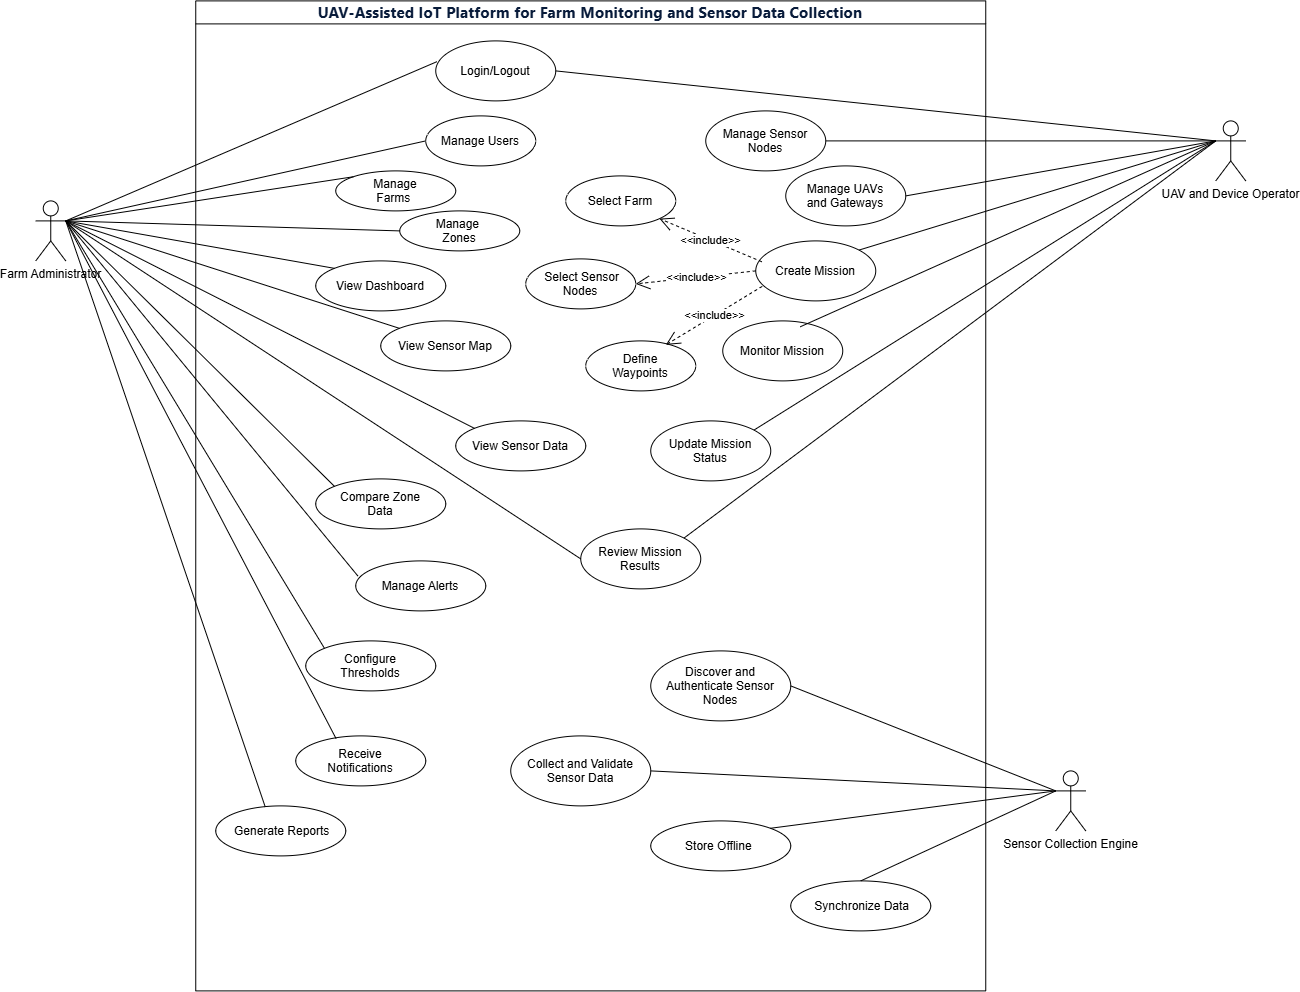

The diagram above was exported from draw.io. Its source (the exported page's mxGraphModel, read from the mxfile embedded in the PNG):
<mxGraphModel dx="1720" dy="1002" grid="1" gridSize="10" guides="1" tooltips="1" connect="1" arrows="1" fold="1" page="1" pageScale="1" pageWidth="827" pageHeight="1169" math="0" shadow="0">
  <root>
    <mxCell id="0" />
    <mxCell id="1" parent="0" />
    <mxCell id="P9IacHXDg2yTPWKASgFV-1" parent="1" style="swimlane;whiteSpace=wrap;html=1;" value="&lt;span style=&quot;color: rgb(8, 27, 58); font-family: SegoeuiPc, &amp;quot;Segoe UI&amp;quot;, &amp;quot;San Francisco&amp;quot;, &amp;quot;Helvetica Neue&amp;quot;, Helvetica, &amp;quot;Lucida Grande&amp;quot;, Roboto, Ubuntu, Tahoma, &amp;quot;Microsoft Sans Serif&amp;quot;, Arial, sans-serif; font-size: 15px; letter-spacing: 0.2px; text-align: start; white-space: pre-wrap; background-color: rgb(255, 255, 255);&quot;&gt;UAV-Assisted IoT Platform for Farm Monitoring and Sensor Data Collection&lt;/span&gt;" vertex="1">
      <mxGeometry height="990" width="790" x="210" y="10" as="geometry" />
    </mxCell>
    <mxCell id="P9IacHXDg2yTPWKASgFV-5" parent="P9IacHXDg2yTPWKASgFV-1" style="ellipse;whiteSpace=wrap;html=1;shapeInside=1;" value="Login/Logout" vertex="1">
      <mxGeometry height="60" width="120" x="240" y="40" as="geometry" />
    </mxCell>
    <mxCell id="P9IacHXDg2yTPWKASgFV-7" parent="P9IacHXDg2yTPWKASgFV-1" style="ellipse;whiteSpace=wrap;html=1;shapeInside=1;" value="Manage Users" vertex="1">
      <mxGeometry height="50" width="110" x="230" y="115" as="geometry" />
    </mxCell>
    <mxCell id="P9IacHXDg2yTPWKASgFV-9" parent="P9IacHXDg2yTPWKASgFV-1" style="ellipse;whiteSpace=wrap;html=1;shapeInside=1;" value="Manage Farms&amp;nbsp;" vertex="1">
      <mxGeometry height="40" width="120" x="140" y="170" as="geometry" />
    </mxCell>
    <mxCell id="P9IacHXDg2yTPWKASgFV-11" parent="P9IacHXDg2yTPWKASgFV-1" style="ellipse;whiteSpace=wrap;html=1;shapeInside=1;" value="View Dashboard" vertex="1">
      <mxGeometry height="50" width="130" x="120" y="260" as="geometry" />
    </mxCell>
    <mxCell id="P9IacHXDg2yTPWKASgFV-13" parent="P9IacHXDg2yTPWKASgFV-1" style="ellipse;whiteSpace=wrap;html=1;shapeInside=1;" value="View Sensor Map" vertex="1">
      <mxGeometry height="50" width="130" x="185" y="320" as="geometry" />
    </mxCell>
    <mxCell id="P9IacHXDg2yTPWKASgFV-15" parent="P9IacHXDg2yTPWKASgFV-1" style="ellipse;whiteSpace=wrap;html=1;shapeInside=1;" value="View Sensor Data" vertex="1">
      <mxGeometry height="50" width="130" x="260" y="420" as="geometry" />
    </mxCell>
    <mxCell id="P9IacHXDg2yTPWKASgFV-17" parent="P9IacHXDg2yTPWKASgFV-1" style="ellipse;whiteSpace=wrap;html=1;shapeInside=1;" value="Compare Zone Data" vertex="1">
      <mxGeometry height="50" width="130" x="120" y="478" as="geometry" />
    </mxCell>
    <mxCell id="P9IacHXDg2yTPWKASgFV-19" parent="P9IacHXDg2yTPWKASgFV-1" style="ellipse;whiteSpace=wrap;html=1;shapeInside=1;" value="Manage Alerts" vertex="1">
      <mxGeometry height="50" width="130" x="160" y="560" as="geometry" />
    </mxCell>
    <mxCell id="P9IacHXDg2yTPWKASgFV-21" parent="P9IacHXDg2yTPWKASgFV-1" style="ellipse;whiteSpace=wrap;html=1;shapeInside=1;" value="Configure Thresholds" vertex="1">
      <mxGeometry height="50" width="130" x="110" y="640" as="geometry" />
    </mxCell>
    <mxCell id="P9IacHXDg2yTPWKASgFV-23" parent="P9IacHXDg2yTPWKASgFV-1" style="ellipse;whiteSpace=wrap;html=1;shapeInside=1;" value="Receive Notifications" vertex="1">
      <mxGeometry height="50" width="130" x="100" y="735" as="geometry" />
    </mxCell>
    <mxCell id="P9IacHXDg2yTPWKASgFV-25" parent="P9IacHXDg2yTPWKASgFV-1" style="ellipse;whiteSpace=wrap;html=1;shapeInside=1;" value="&amp;nbsp;Generate Reports" vertex="1">
      <mxGeometry height="50" width="130" x="20" y="805" as="geometry" />
    </mxCell>
    <mxCell id="P9IacHXDg2yTPWKASgFV-28" parent="P9IacHXDg2yTPWKASgFV-1" style="ellipse;whiteSpace=wrap;html=1;shapeInside=1;" value="Manage Sensor Nodes" vertex="1">
      <mxGeometry height="60" width="120" x="510" y="110" as="geometry" />
    </mxCell>
    <mxCell id="P9IacHXDg2yTPWKASgFV-33" parent="P9IacHXDg2yTPWKASgFV-1" style="ellipse;whiteSpace=wrap;html=1;shapeInside=1;" value="Manage UAVs and Gateways" vertex="1">
      <mxGeometry height="60" width="120" x="590" y="165" as="geometry" />
    </mxCell>
    <mxCell id="P9IacHXDg2yTPWKASgFV-35" parent="P9IacHXDg2yTPWKASgFV-1" style="ellipse;whiteSpace=wrap;html=1;shapeInside=1;" value="Create Mission" vertex="1">
      <mxGeometry height="60" width="120" x="560" y="240" as="geometry" />
    </mxCell>
    <mxCell id="P9IacHXDg2yTPWKASgFV-37" parent="P9IacHXDg2yTPWKASgFV-1" style="ellipse;whiteSpace=wrap;html=1;shapeInside=1;" value="Select Farm" vertex="1">
      <mxGeometry height="50" width="110" x="370" y="175" as="geometry" />
    </mxCell>
    <mxCell id="P9IacHXDg2yTPWKASgFV-38" edge="1" parent="P9IacHXDg2yTPWKASgFV-1" source="P9IacHXDg2yTPWKASgFV-35" style="endArrow=open;endSize=12;dashed=1;html=1;rounded=0;exitX=0.051;exitY=0.348;exitDx=0;exitDy=0;exitPerimeter=0;entryX=1;entryY=1;entryDx=0;entryDy=0;" target="P9IacHXDg2yTPWKASgFV-37" value="&amp;lt;&amp;lt;include&amp;gt;&amp;gt;">
      <mxGeometry relative="1" width="160" as="geometry">
        <mxPoint x="280" y="300" as="sourcePoint" />
        <mxPoint x="440" y="300" as="targetPoint" />
      </mxGeometry>
    </mxCell>
    <mxCell id="P9IacHXDg2yTPWKASgFV-39" parent="P9IacHXDg2yTPWKASgFV-1" style="ellipse;whiteSpace=wrap;html=1;shapeInside=1;" value="&amp;nbsp;Select Sensor Nodes" vertex="1">
      <mxGeometry height="50" width="110" x="330" y="258" as="geometry" />
    </mxCell>
    <mxCell id="P9IacHXDg2yTPWKASgFV-40" edge="1" parent="P9IacHXDg2yTPWKASgFV-1" source="P9IacHXDg2yTPWKASgFV-35" style="endArrow=open;endSize=12;dashed=1;html=1;rounded=0;exitX=0;exitY=0.5;exitDx=0;exitDy=0;entryX=1;entryY=0.5;entryDx=0;entryDy=0;" target="P9IacHXDg2yTPWKASgFV-39" value="&amp;lt;&amp;lt;include&amp;gt;&amp;gt;">
      <mxGeometry relative="1" width="160" as="geometry">
        <mxPoint x="642" y="293" as="sourcePoint" />
        <mxPoint x="540" y="250" as="targetPoint" />
      </mxGeometry>
    </mxCell>
    <mxCell id="P9IacHXDg2yTPWKASgFV-41" parent="P9IacHXDg2yTPWKASgFV-1" style="ellipse;whiteSpace=wrap;html=1;shapeInside=1;" value="Define Waypoints" vertex="1">
      <mxGeometry height="50" width="110" x="390" y="340" as="geometry" />
    </mxCell>
    <mxCell id="P9IacHXDg2yTPWKASgFV-42" edge="1" parent="P9IacHXDg2yTPWKASgFV-1" source="P9IacHXDg2yTPWKASgFV-35" style="endArrow=open;endSize=12;dashed=1;html=1;rounded=0;exitX=0.054;exitY=0.758;exitDx=0;exitDy=0;entryX=0.728;entryY=0.079;entryDx=0;entryDy=0;entryPerimeter=0;exitPerimeter=0;" target="P9IacHXDg2yTPWKASgFV-41" value="&amp;lt;&amp;lt;include&amp;gt;&amp;gt;">
      <mxGeometry relative="1" width="160" as="geometry">
        <mxPoint x="650" y="270" as="sourcePoint" />
        <mxPoint x="530" y="283" as="targetPoint" />
      </mxGeometry>
    </mxCell>
    <mxCell id="P9IacHXDg2yTPWKASgFV-43" parent="P9IacHXDg2yTPWKASgFV-1" style="ellipse;whiteSpace=wrap;html=1;shapeInside=1;" value="Monitor Mission" vertex="1">
      <mxGeometry height="60" width="120" x="527" y="320" as="geometry" />
    </mxCell>
    <mxCell id="P9IacHXDg2yTPWKASgFV-45" parent="P9IacHXDg2yTPWKASgFV-1" style="ellipse;whiteSpace=wrap;html=1;shapeInside=1;" value="Update Mission Status" vertex="1">
      <mxGeometry height="60" width="120" x="455" y="420" as="geometry" />
    </mxCell>
    <mxCell id="P9IacHXDg2yTPWKASgFV-47" parent="P9IacHXDg2yTPWKASgFV-1" style="ellipse;whiteSpace=wrap;html=1;shapeInside=1;" value="Review Mission Results" vertex="1">
      <mxGeometry height="60" width="120" x="385" y="528" as="geometry" />
    </mxCell>
    <mxCell id="P9IacHXDg2yTPWKASgFV-50" parent="P9IacHXDg2yTPWKASgFV-1" style="ellipse;whiteSpace=wrap;html=1;shapeInside=1;" value="Discover and Authenticate Sensor Nodes" vertex="1">
      <mxGeometry height="70" width="140" x="455" y="650" as="geometry" />
    </mxCell>
    <mxCell id="P9IacHXDg2yTPWKASgFV-52" parent="P9IacHXDg2yTPWKASgFV-1" style="ellipse;whiteSpace=wrap;html=1;shapeInside=1;" value="Collect and Validate Sensor Data" vertex="1">
      <mxGeometry height="70" width="140" x="315" y="735" as="geometry" />
    </mxCell>
    <mxCell id="P9IacHXDg2yTPWKASgFV-56" parent="P9IacHXDg2yTPWKASgFV-1" style="ellipse;whiteSpace=wrap;html=1;shapeInside=1;" value="Store Offline&amp;nbsp;" vertex="1">
      <mxGeometry height="50" width="140" x="455" y="820" as="geometry" />
    </mxCell>
    <mxCell id="QNy2PXcNk7qzYMUZTs9s-1" parent="P9IacHXDg2yTPWKASgFV-1" style="ellipse;whiteSpace=wrap;html=1;shapeInside=1;" value="Manage&amp;nbsp; Zones" vertex="1">
      <mxGeometry height="40" width="120" x="204" y="210" as="geometry" />
    </mxCell>
    <mxCell id="z02jN1p-epJLUeoUA9EQ-1" parent="P9IacHXDg2yTPWKASgFV-1" style="ellipse;whiteSpace=wrap;html=1;shapeInside=1;" value="&amp;nbsp;Synchronize Data" vertex="1">
      <mxGeometry height="50" width="140" x="595" y="880" as="geometry" />
    </mxCell>
    <mxCell id="P9IacHXDg2yTPWKASgFV-2" parent="1" style="shape=umlActor;verticalLabelPosition=bottom;verticalAlign=top;html=1;outlineConnect=0;" value="Farm Administrator" vertex="1">
      <mxGeometry height="60" width="30" x="50" y="210" as="geometry" />
    </mxCell>
    <mxCell id="P9IacHXDg2yTPWKASgFV-6" edge="1" parent="1" source="P9IacHXDg2yTPWKASgFV-2" style="endArrow=none;html=1;rounded=0;exitX=1;exitY=0.3333333333333333;exitDx=0;exitDy=0;exitPerimeter=0;entryX=0.01;entryY=0.346;entryDx=0;entryDy=0;entryPerimeter=0;" target="P9IacHXDg2yTPWKASgFV-5" value="">
      <mxGeometry height="50" relative="1" width="50" as="geometry">
        <mxPoint x="270" y="330" as="sourcePoint" />
        <mxPoint x="320" y="280" as="targetPoint" />
      </mxGeometry>
    </mxCell>
    <mxCell id="P9IacHXDg2yTPWKASgFV-8" edge="1" parent="1" source="P9IacHXDg2yTPWKASgFV-2" style="endArrow=none;html=1;rounded=0;entryX=0;entryY=0.5;entryDx=0;entryDy=0;exitX=1;exitY=0.3333333333333333;exitDx=0;exitDy=0;exitPerimeter=0;" target="P9IacHXDg2yTPWKASgFV-7" value="">
      <mxGeometry height="50" relative="1" width="50" as="geometry">
        <mxPoint x="270" y="330" as="sourcePoint" />
        <mxPoint x="320" y="280" as="targetPoint" />
      </mxGeometry>
    </mxCell>
    <mxCell id="P9IacHXDg2yTPWKASgFV-10" edge="1" parent="1" source="P9IacHXDg2yTPWKASgFV-2" style="endArrow=none;html=1;rounded=0;exitX=1;exitY=0.3333333333333333;exitDx=0;exitDy=0;exitPerimeter=0;entryX=0;entryY=0;entryDx=0;entryDy=0;" target="P9IacHXDg2yTPWKASgFV-9" value="">
      <mxGeometry height="50" relative="1" width="50" as="geometry">
        <mxPoint x="270" y="330" as="sourcePoint" />
        <mxPoint x="320" y="280" as="targetPoint" />
      </mxGeometry>
    </mxCell>
    <mxCell id="P9IacHXDg2yTPWKASgFV-12" edge="1" parent="1" source="P9IacHXDg2yTPWKASgFV-2" style="endArrow=none;html=1;rounded=0;exitX=1;exitY=0.3333333333333333;exitDx=0;exitDy=0;exitPerimeter=0;entryX=0;entryY=0;entryDx=0;entryDy=0;" target="P9IacHXDg2yTPWKASgFV-11" value="">
      <mxGeometry height="50" relative="1" width="50" as="geometry">
        <mxPoint x="270" y="330" as="sourcePoint" />
        <mxPoint x="320" y="280" as="targetPoint" />
      </mxGeometry>
    </mxCell>
    <mxCell id="P9IacHXDg2yTPWKASgFV-14" edge="1" parent="1" source="P9IacHXDg2yTPWKASgFV-2" style="endArrow=none;html=1;rounded=0;exitX=1;exitY=0.3333333333333333;exitDx=0;exitDy=0;exitPerimeter=0;entryX=0;entryY=0;entryDx=0;entryDy=0;" target="P9IacHXDg2yTPWKASgFV-13" value="">
      <mxGeometry height="50" relative="1" width="50" as="geometry">
        <mxPoint x="270" y="330" as="sourcePoint" />
        <mxPoint x="320" y="280" as="targetPoint" />
      </mxGeometry>
    </mxCell>
    <mxCell id="P9IacHXDg2yTPWKASgFV-16" edge="1" parent="1" source="P9IacHXDg2yTPWKASgFV-2" style="endArrow=none;html=1;rounded=0;exitX=1;exitY=0.3333333333333333;exitDx=0;exitDy=0;exitPerimeter=0;entryX=0;entryY=0;entryDx=0;entryDy=0;" target="P9IacHXDg2yTPWKASgFV-15" value="">
      <mxGeometry height="50" relative="1" width="50" as="geometry">
        <mxPoint x="270" y="330" as="sourcePoint" />
        <mxPoint x="320" y="280" as="targetPoint" />
      </mxGeometry>
    </mxCell>
    <mxCell id="P9IacHXDg2yTPWKASgFV-18" edge="1" parent="1" source="P9IacHXDg2yTPWKASgFV-2" style="endArrow=none;html=1;rounded=0;exitX=1;exitY=0.3333333333333333;exitDx=0;exitDy=0;exitPerimeter=0;entryX=0;entryY=0;entryDx=0;entryDy=0;" target="P9IacHXDg2yTPWKASgFV-17" value="">
      <mxGeometry height="50" relative="1" width="50" as="geometry">
        <mxPoint x="90" y="240" as="sourcePoint" />
        <mxPoint x="320" y="480" as="targetPoint" />
      </mxGeometry>
    </mxCell>
    <mxCell id="P9IacHXDg2yTPWKASgFV-20" edge="1" parent="1" source="P9IacHXDg2yTPWKASgFV-2" style="endArrow=none;html=1;rounded=0;exitX=1;exitY=0.3333333333333333;exitDx=0;exitDy=0;exitPerimeter=0;entryX=0.016;entryY=0.301;entryDx=0;entryDy=0;entryPerimeter=0;" target="P9IacHXDg2yTPWKASgFV-19" value="">
      <mxGeometry height="50" relative="1" width="50" as="geometry">
        <mxPoint x="270" y="530" as="sourcePoint" />
        <mxPoint x="320" y="480" as="targetPoint" />
      </mxGeometry>
    </mxCell>
    <mxCell id="P9IacHXDg2yTPWKASgFV-22" edge="1" parent="1" source="P9IacHXDg2yTPWKASgFV-2" style="endArrow=none;html=1;rounded=0;exitX=1;exitY=0.3333333333333333;exitDx=0;exitDy=0;exitPerimeter=0;entryX=0;entryY=0;entryDx=0;entryDy=0;" target="P9IacHXDg2yTPWKASgFV-21" value="">
      <mxGeometry height="50" relative="1" width="50" as="geometry">
        <mxPoint x="270" y="530" as="sourcePoint" />
        <mxPoint x="320" y="480" as="targetPoint" />
      </mxGeometry>
    </mxCell>
    <mxCell id="P9IacHXDg2yTPWKASgFV-24" edge="1" parent="1" source="P9IacHXDg2yTPWKASgFV-2" style="endArrow=none;html=1;rounded=0;exitX=1;exitY=0.3333333333333333;exitDx=0;exitDy=0;exitPerimeter=0;entryX=0.31;entryY=0.053;entryDx=0;entryDy=0;entryPerimeter=0;" target="P9IacHXDg2yTPWKASgFV-23" value="">
      <mxGeometry height="50" relative="1" width="50" as="geometry">
        <mxPoint x="490" y="490" as="sourcePoint" />
        <mxPoint x="540" y="440" as="targetPoint" />
      </mxGeometry>
    </mxCell>
    <mxCell id="P9IacHXDg2yTPWKASgFV-26" edge="1" parent="1" source="P9IacHXDg2yTPWKASgFV-2" style="endArrow=none;html=1;rounded=0;exitX=1;exitY=0.3333333333333333;exitDx=0;exitDy=0;exitPerimeter=0;entryX=0.381;entryY=0.023;entryDx=0;entryDy=0;entryPerimeter=0;" target="P9IacHXDg2yTPWKASgFV-25" value="">
      <mxGeometry height="50" relative="1" width="50" as="geometry">
        <mxPoint x="490" y="550" as="sourcePoint" />
        <mxPoint x="540" y="500" as="targetPoint" />
      </mxGeometry>
    </mxCell>
    <mxCell id="P9IacHXDg2yTPWKASgFV-27" parent="1" style="shape=umlActor;verticalLabelPosition=bottom;verticalAlign=top;html=1;outlineConnect=0;" value="UAV and Device Operator" vertex="1">
      <mxGeometry height="60" width="30" x="1230" y="130" as="geometry" />
    </mxCell>
    <mxCell id="P9IacHXDg2yTPWKASgFV-29" edge="1" parent="1" source="P9IacHXDg2yTPWKASgFV-5" style="endArrow=none;html=1;rounded=0;exitX=1;exitY=0.5;exitDx=0;exitDy=0;entryX=0;entryY=0.3333333333333333;entryDx=0;entryDy=0;entryPerimeter=0;" target="P9IacHXDg2yTPWKASgFV-27" value="">
      <mxGeometry height="50" relative="1" width="50" as="geometry">
        <mxPoint x="510" y="340" as="sourcePoint" />
        <mxPoint x="560" y="290" as="targetPoint" />
      </mxGeometry>
    </mxCell>
    <mxCell id="P9IacHXDg2yTPWKASgFV-32" edge="1" parent="1" source="P9IacHXDg2yTPWKASgFV-27" style="endArrow=none;html=1;rounded=0;entryX=1;entryY=0.5;entryDx=0;entryDy=0;exitX=0;exitY=0.3333333333333333;exitDx=0;exitDy=0;exitPerimeter=0;" target="P9IacHXDg2yTPWKASgFV-28" value="">
      <mxGeometry height="50" relative="1" width="50" as="geometry">
        <mxPoint x="510" y="340" as="sourcePoint" />
        <mxPoint x="560" y="290" as="targetPoint" />
      </mxGeometry>
    </mxCell>
    <mxCell id="P9IacHXDg2yTPWKASgFV-34" edge="1" parent="1" source="P9IacHXDg2yTPWKASgFV-33" style="endArrow=none;html=1;rounded=0;exitX=1;exitY=0.5;exitDx=0;exitDy=0;entryX=0;entryY=0.3333333333333333;entryDx=0;entryDy=0;entryPerimeter=0;" target="P9IacHXDg2yTPWKASgFV-27" value="">
      <mxGeometry height="50" relative="1" width="50" as="geometry">
        <mxPoint x="510" y="340" as="sourcePoint" />
        <mxPoint x="560" y="290" as="targetPoint" />
      </mxGeometry>
    </mxCell>
    <mxCell id="P9IacHXDg2yTPWKASgFV-36" edge="1" parent="1" source="P9IacHXDg2yTPWKASgFV-35" style="endArrow=none;html=1;rounded=0;entryX=0;entryY=0.3333333333333333;entryDx=0;entryDy=0;entryPerimeter=0;exitX=1;exitY=0;exitDx=0;exitDy=0;" target="P9IacHXDg2yTPWKASgFV-27" value="">
      <mxGeometry height="50" relative="1" width="50" as="geometry">
        <mxPoint x="510" y="340" as="sourcePoint" />
        <mxPoint x="560" y="290" as="targetPoint" />
      </mxGeometry>
    </mxCell>
    <mxCell id="P9IacHXDg2yTPWKASgFV-44" edge="1" parent="1" source="P9IacHXDg2yTPWKASgFV-43" style="endArrow=none;html=1;rounded=0;entryX=0;entryY=0.3333333333333333;entryDx=0;entryDy=0;entryPerimeter=0;exitX=0.646;exitY=0.098;exitDx=0;exitDy=0;exitPerimeter=0;" target="P9IacHXDg2yTPWKASgFV-27" value="">
      <mxGeometry height="50" relative="1" width="50" as="geometry">
        <mxPoint x="510" y="490" as="sourcePoint" />
        <mxPoint x="560" y="440" as="targetPoint" />
      </mxGeometry>
    </mxCell>
    <mxCell id="P9IacHXDg2yTPWKASgFV-46" edge="1" parent="1" source="P9IacHXDg2yTPWKASgFV-45" style="endArrow=none;html=1;rounded=0;entryX=0;entryY=0.3333333333333333;entryDx=0;entryDy=0;entryPerimeter=0;exitX=1;exitY=0;exitDx=0;exitDy=0;" target="P9IacHXDg2yTPWKASgFV-27" value="">
      <mxGeometry height="50" relative="1" width="50" as="geometry">
        <mxPoint x="510" y="490" as="sourcePoint" />
        <mxPoint x="560" y="440" as="targetPoint" />
      </mxGeometry>
    </mxCell>
    <mxCell id="P9IacHXDg2yTPWKASgFV-48" edge="1" parent="1" source="P9IacHXDg2yTPWKASgFV-47" style="endArrow=none;html=1;rounded=0;entryX=0;entryY=0.3333333333333333;entryDx=0;entryDy=0;entryPerimeter=0;exitX=1;exitY=0;exitDx=0;exitDy=0;" target="P9IacHXDg2yTPWKASgFV-27" value="">
      <mxGeometry height="50" relative="1" width="50" as="geometry">
        <mxPoint x="510" y="530" as="sourcePoint" />
        <mxPoint x="560" y="480" as="targetPoint" />
      </mxGeometry>
    </mxCell>
    <mxCell id="P9IacHXDg2yTPWKASgFV-49" parent="1" style="shape=umlActor;verticalLabelPosition=bottom;verticalAlign=top;html=1;outlineConnect=0;" value="Sensor Collection Engine" vertex="1">
      <mxGeometry height="60" width="30" x="1070" y="780" as="geometry" />
    </mxCell>
    <mxCell id="P9IacHXDg2yTPWKASgFV-51" edge="1" parent="1" source="P9IacHXDg2yTPWKASgFV-50" style="endArrow=none;html=1;rounded=0;exitX=1;exitY=0.5;exitDx=0;exitDy=0;entryX=0;entryY=0.3333333333333333;entryDx=0;entryDy=0;entryPerimeter=0;" target="P9IacHXDg2yTPWKASgFV-49" value="">
      <mxGeometry height="50" relative="1" width="50" as="geometry">
        <mxPoint x="530" y="840" as="sourcePoint" />
        <mxPoint x="580" y="790" as="targetPoint" />
      </mxGeometry>
    </mxCell>
    <mxCell id="P9IacHXDg2yTPWKASgFV-54" edge="1" parent="1" source="P9IacHXDg2yTPWKASgFV-49" style="endArrow=none;html=1;rounded=0;exitX=0;exitY=0.3333333333333333;exitDx=0;exitDy=0;exitPerimeter=0;entryX=1;entryY=0.5;entryDx=0;entryDy=0;" target="P9IacHXDg2yTPWKASgFV-52" value="">
      <mxGeometry height="50" relative="1" width="50" as="geometry">
        <mxPoint x="530" y="840" as="sourcePoint" />
        <mxPoint x="580" y="790" as="targetPoint" />
      </mxGeometry>
    </mxCell>
    <mxCell id="P9IacHXDg2yTPWKASgFV-55" edge="1" parent="1" source="P9IacHXDg2yTPWKASgFV-56" style="endArrow=none;html=1;rounded=0;entryX=0;entryY=0.3333333333333333;entryDx=0;entryDy=0;entryPerimeter=0;exitX=1;exitY=0;exitDx=0;exitDy=0;" target="P9IacHXDg2yTPWKASgFV-49" value="">
      <mxGeometry height="50" relative="1" width="50" as="geometry">
        <mxPoint x="770.3021499236856" y="880.6602500369258" as="sourcePoint" />
        <mxPoint x="620" y="790" as="targetPoint" />
      </mxGeometry>
    </mxCell>
    <mxCell id="QNy2PXcNk7qzYMUZTs9s-2" edge="1" parent="1" source="P9IacHXDg2yTPWKASgFV-2" style="endArrow=none;html=1;rounded=0;exitX=1;exitY=0.3333333333333333;exitDx=0;exitDy=0;exitPerimeter=0;entryX=0;entryY=0.5;entryDx=0;entryDy=0;" target="QNy2PXcNk7qzYMUZTs9s-1" value="">
      <mxGeometry height="50" relative="1" width="50" as="geometry">
        <mxPoint x="580" y="430" as="sourcePoint" />
        <mxPoint x="630" y="380" as="targetPoint" />
      </mxGeometry>
    </mxCell>
    <mxCell id="z02jN1p-epJLUeoUA9EQ-2" edge="1" parent="1" source="z02jN1p-epJLUeoUA9EQ-1" style="endArrow=none;html=1;rounded=0;entryX=0;entryY=0.3333333333333333;entryDx=0;entryDy=0;entryPerimeter=0;exitX=0.5;exitY=0;exitDx=0;exitDy=0;" target="P9IacHXDg2yTPWKASgFV-49" value="">
      <mxGeometry height="50" relative="1" width="50" as="geometry">
        <mxPoint x="760" y="540" as="sourcePoint" />
        <mxPoint x="810" y="490" as="targetPoint" />
      </mxGeometry>
    </mxCell>
    <mxCell id="d9IU6qL8uCjUumRy-vxC-1" edge="1" parent="1" source="P9IacHXDg2yTPWKASgFV-2" style="endArrow=none;html=1;rounded=0;exitX=1;exitY=0.3333333333333333;exitDx=0;exitDy=0;exitPerimeter=0;entryX=0;entryY=0.5;entryDx=0;entryDy=0;" target="P9IacHXDg2yTPWKASgFV-47" value="">
      <mxGeometry height="50" relative="1" width="50" as="geometry">
        <mxPoint x="800" y="520" as="sourcePoint" />
        <mxPoint x="850" y="470" as="targetPoint" />
      </mxGeometry>
    </mxCell>
  </root>
</mxGraphModel>